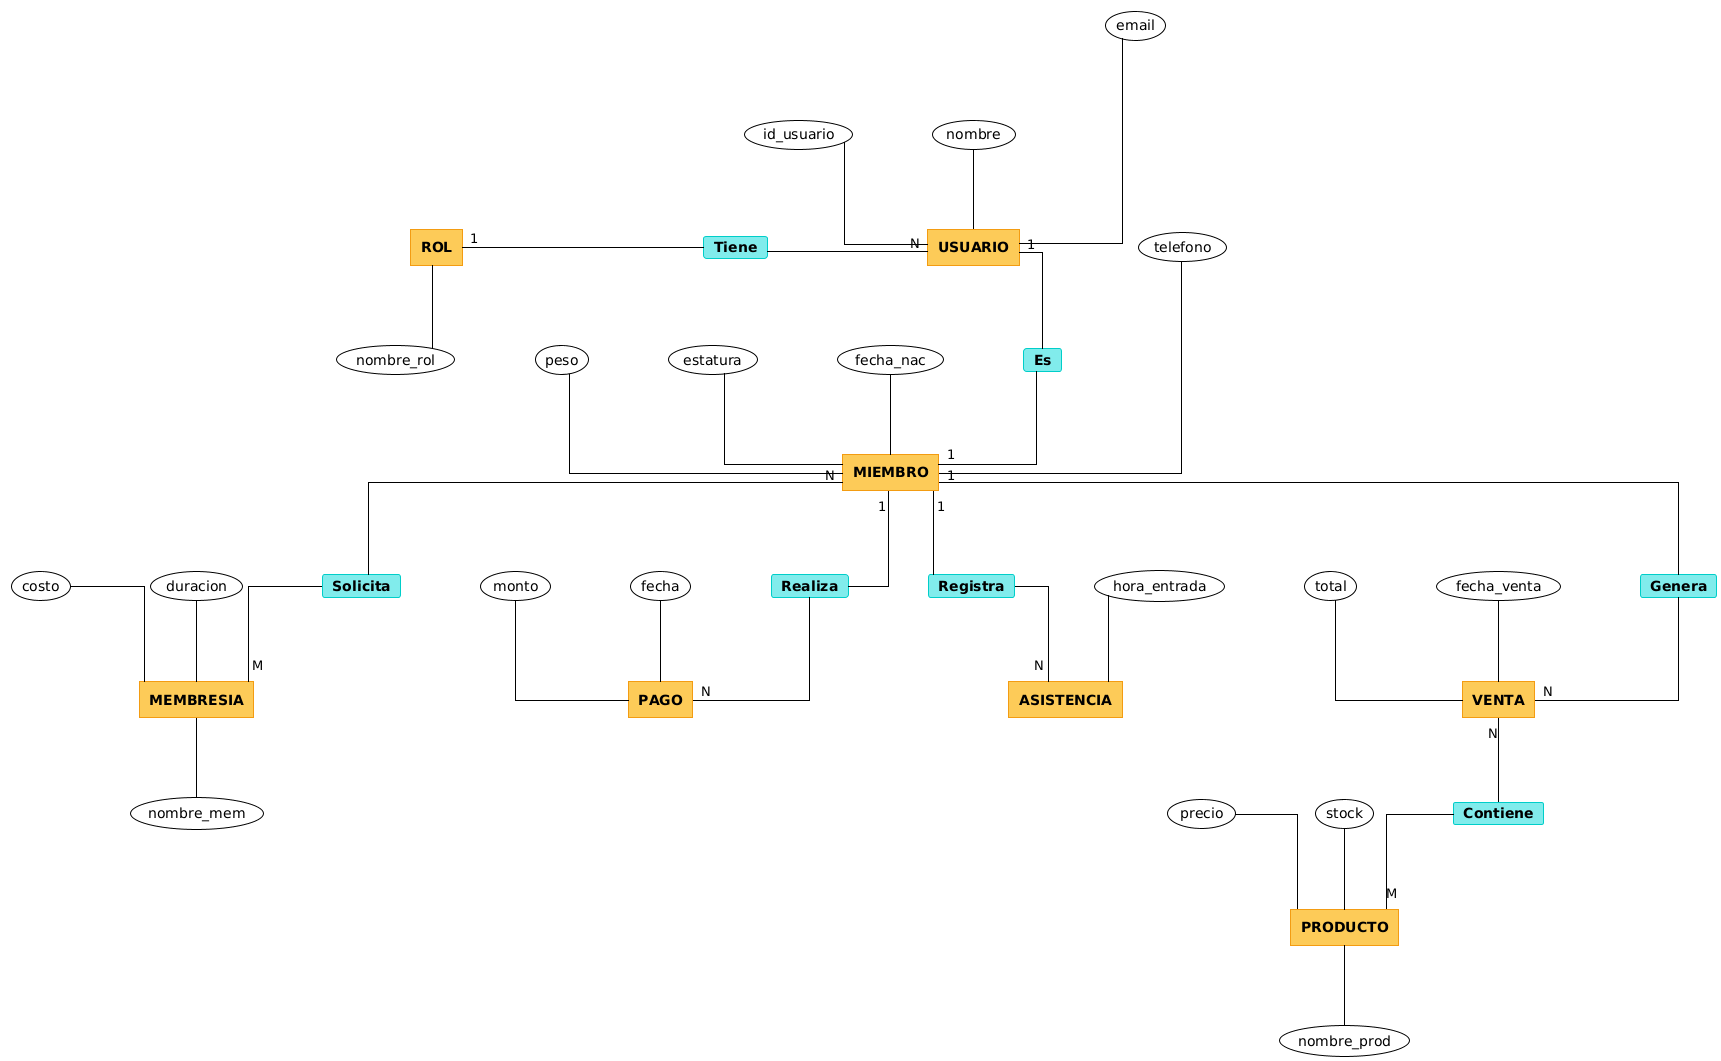

The diagram above was rendered by PlantUML. Its source (embedded in the PNG):
@startuml
!theme plain
skinparam linetype ortho
skinparam nodesep 80
skinparam ranksep 80

' ==========================================
' ESTILOS PARA IMITAR NOTACIÓN CHEN
' ==========================================

' 1. Entidades (Rectángulos Amarillos)
skinparam rectangle {
    BackgroundColor #FDCB58
    BorderColor #F39C12
    FontColor Black
    FontStyle Bold
    RoundCorner 0
}

' 2. Atributos (Óvalos Blancos)
skinparam usecase {
    BackgroundColor #FFFFFF
    BorderColor Black
    ArrowColor Black
}

' 3. Relaciones (Rombos Azules)
' Usamos "card" simulando un rombo mediante estilo o estereotipo
skinparam card {
    BackgroundColor #81ECEC
    BorderColor #00CEC9
    FontColor Black
    FontStyle Bold
}

' ==========================================
' ENTIDADES Y ATRIBUTOS
' ==========================================

' --- USUARIO ---
rectangle "USUARIO" as USUARIO
(id_usuario) -- USUARIO
(nombre) -- USUARIO
(email) --- USUARIO

' --- ROL ---
rectangle "ROL" as ROL
ROL -- (nombre_rol)

' --- MIEMBRO ---
rectangle "MIEMBRO" as MIEMBRO
(peso) -- MIEMBRO
(estatura) -- MIEMBRO
(fecha_nac) -- MIEMBRO
(telefono) --- MIEMBRO

' --- MEMBRESIA ---
rectangle "MEMBRESIA" as MEMBRESIA
(costo) -- MEMBRESIA
(duracion) -- MEMBRESIA
MEMBRESIA -- (nombre_mem)

' --- PAGO ---
rectangle "PAGO" as PAGO
(monto) -- PAGO
(fecha) -- PAGO

' --- PRODUCTO ---
rectangle "PRODUCTO" as PRODUCTO
(precio) -- PRODUCTO
(stock) -- PRODUCTO
PRODUCTO -- (nombre_prod)

' --- VENTA ---
rectangle "VENTA" as VENTA
(total) -- VENTA
(fecha_venta) -- VENTA

' ==========================================
' RELACIONES (ROMBOS)
' ==========================================

' Definimos los rombos como "cards" y usamos notas de cardinalidad

card "Tiene" as REL_ROL_USR
card "Es" as REL_USR_MIE
card "Solicita" as REL_MIE_MEM
card "Realiza" as REL_MIE_PAG
card "Genera" as REL_MIE_VENTA
card "Contiene" as REL_VENTA_PROD
card "Registra" as REL_MIE_ASIST
rectangle "ASISTENCIA" as ASISTENCIA

' ==========================================
' CONEXIONES
' ==========================================

' Rol - Usuario
ROL "1" -r- REL_ROL_USR
REL_ROL_USR -r- "N" USUARIO

' Usuario - Miembro
USUARIO "1" -- REL_USR_MIE
REL_USR_MIE -- "1" MIEMBRO

' Miembro - Membresia (Muchos a Muchos resuelto con fecha en medio logicamente)
MIEMBRO "N" -- REL_MIE_MEM
REL_MIE_MEM -- "M" MEMBRESIA

' Miembro - Pagos
MIEMBRO "1" -- REL_MIE_PAG
REL_MIE_PAG -- "N" PAGO

' Miembro - Asistencia
MIEMBRO "1" -- REL_MIE_ASIST
REL_MIE_ASIST -- "N" ASISTENCIA
(hora_entrada) -- ASISTENCIA

' Venta - Producto
MIEMBRO "1" -- REL_MIE_VENTA
REL_MIE_VENTA -- "N" VENTA

VENTA "N" -- REL_VENTA_PROD
REL_VENTA_PROD -- "M" PRODUCTO
@enduml